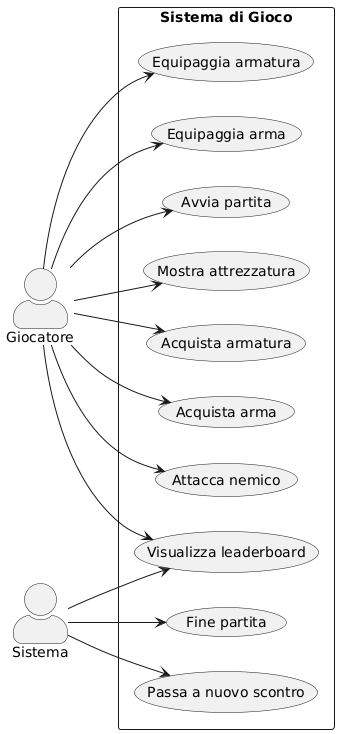

The diagram above was rendered by PlantUML. Its source (embedded in the PNG):
@startuml
left to right direction
skinparam packageStyle rectangle
skinparam actorStyle awesome

actor Giocatore
actor Sistema

rectangle "Sistema di Gioco" {
    usecase "Avvia partita" as UC1
    usecase "Equipaggia arma" as UC2
    usecase "Equipaggia armatura" as UC3
    usecase "Attacca nemico" as UC4
    usecase "Acquista arma" as UC5
    usecase "Acquista armatura" as UC6
    usecase "Visualizza leaderboard" as UC7
    usecase "Mostra attrezzatura" as UC8
    usecase "Passa a nuovo scontro" as UC9
    usecase "Fine partita" as UC10
}

Giocatore --> UC1
Giocatore --> UC2
Giocatore --> UC3
Giocatore --> UC4
Giocatore --> UC5
Giocatore --> UC6
Giocatore --> UC7
Giocatore --> UC8

Sistema --> UC9
Sistema --> UC10
Sistema --> UC7
@enduml